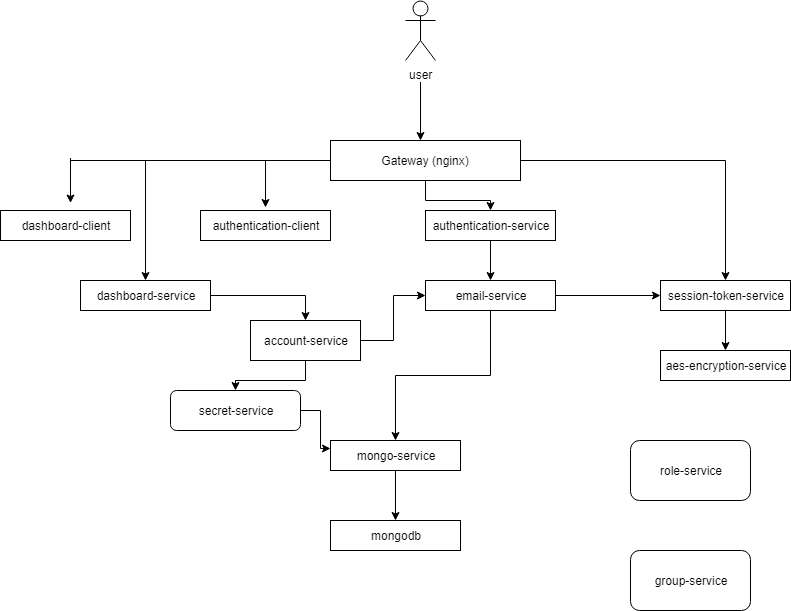

The diagram above was exported from draw.io. Its source (the exported page's mxGraphModel, read from the mxfile embedded in the PNG):
<mxGraphModel dx="1394" dy="747" grid="1" gridSize="10" guides="1" tooltips="1" connect="1" arrows="1" fold="1" page="1" pageScale="1" pageWidth="850" pageHeight="1100" math="0" shadow="0">
  <root>
    <mxCell id="0" />
    <mxCell id="1" parent="0" />
    <mxCell id="XwSGTYhG0TsumTrJZ4eG-4" value="" style="edgeStyle=orthogonalEdgeStyle;rounded=0;orthogonalLoop=1;jettySize=auto;html=1;" edge="1" parent="1">
      <mxGeometry relative="1" as="geometry">
        <mxPoint x="430" y="80" as="sourcePoint" />
        <mxPoint x="430" y="140" as="targetPoint" />
      </mxGeometry>
    </mxCell>
    <mxCell id="XwSGTYhG0TsumTrJZ4eG-2" value="user" style="shape=umlActor;verticalLabelPosition=bottom;labelBackgroundColor=#ffffff;verticalAlign=top;html=1;outlineConnect=0;" vertex="1" parent="1">
      <mxGeometry x="415" width="30" height="60" as="geometry" />
    </mxCell>
    <mxCell id="XwSGTYhG0TsumTrJZ4eG-22" style="edgeStyle=orthogonalEdgeStyle;rounded=0;orthogonalLoop=1;jettySize=auto;html=1;entryX=0.5;entryY=0;entryDx=0;entryDy=0;" edge="1" parent="1" source="XwSGTYhG0TsumTrJZ4eG-6" target="XwSGTYhG0TsumTrJZ4eG-10">
      <mxGeometry relative="1" as="geometry" />
    </mxCell>
    <mxCell id="XwSGTYhG0TsumTrJZ4eG-23" style="edgeStyle=orthogonalEdgeStyle;rounded=0;orthogonalLoop=1;jettySize=auto;html=1;entryX=0.5;entryY=0;entryDx=0;entryDy=0;" edge="1" parent="1" source="XwSGTYhG0TsumTrJZ4eG-6" target="XwSGTYhG0TsumTrJZ4eG-9">
      <mxGeometry relative="1" as="geometry" />
    </mxCell>
    <mxCell id="XwSGTYhG0TsumTrJZ4eG-29" style="edgeStyle=orthogonalEdgeStyle;rounded=0;orthogonalLoop=1;jettySize=auto;html=1;" edge="1" parent="1" source="XwSGTYhG0TsumTrJZ4eG-6" target="XwSGTYhG0TsumTrJZ4eG-11">
      <mxGeometry relative="1" as="geometry" />
    </mxCell>
    <mxCell id="XwSGTYhG0TsumTrJZ4eG-6" value="Gateway (nginx)" style="rounded=0;whiteSpace=wrap;html=1;" vertex="1" parent="1">
      <mxGeometry x="340" y="140" width="190" height="40" as="geometry" />
    </mxCell>
    <mxCell id="XwSGTYhG0TsumTrJZ4eG-7" value="dashboard-client" style="rounded=0;whiteSpace=wrap;html=1;" vertex="1" parent="1">
      <mxGeometry x="10" y="210" width="130" height="30" as="geometry" />
    </mxCell>
    <mxCell id="XwSGTYhG0TsumTrJZ4eG-8" value="authentication-client" style="rounded=0;whiteSpace=wrap;html=1;" vertex="1" parent="1">
      <mxGeometry x="210" y="210" width="130" height="30" as="geometry" />
    </mxCell>
    <mxCell id="XwSGTYhG0TsumTrJZ4eG-24" style="edgeStyle=orthogonalEdgeStyle;rounded=0;orthogonalLoop=1;jettySize=auto;html=1;entryX=0.5;entryY=0;entryDx=0;entryDy=0;" edge="1" parent="1" source="XwSGTYhG0TsumTrJZ4eG-9" target="XwSGTYhG0TsumTrJZ4eG-12">
      <mxGeometry relative="1" as="geometry" />
    </mxCell>
    <mxCell id="XwSGTYhG0TsumTrJZ4eG-9" value="authentication-service" style="rounded=0;whiteSpace=wrap;html=1;" vertex="1" parent="1">
      <mxGeometry x="435" y="210" width="130" height="30" as="geometry" />
    </mxCell>
    <mxCell id="XwSGTYhG0TsumTrJZ4eG-26" style="edgeStyle=orthogonalEdgeStyle;rounded=0;orthogonalLoop=1;jettySize=auto;html=1;" edge="1" parent="1" source="XwSGTYhG0TsumTrJZ4eG-10" target="XwSGTYhG0TsumTrJZ4eG-15">
      <mxGeometry relative="1" as="geometry" />
    </mxCell>
    <mxCell id="XwSGTYhG0TsumTrJZ4eG-10" value="session-token-service" style="rounded=0;whiteSpace=wrap;html=1;" vertex="1" parent="1">
      <mxGeometry x="670" y="280" width="130" height="30" as="geometry" />
    </mxCell>
    <mxCell id="XwSGTYhG0TsumTrJZ4eG-32" style="edgeStyle=orthogonalEdgeStyle;rounded=0;orthogonalLoop=1;jettySize=auto;html=1;" edge="1" parent="1" source="XwSGTYhG0TsumTrJZ4eG-11" target="XwSGTYhG0TsumTrJZ4eG-30">
      <mxGeometry relative="1" as="geometry" />
    </mxCell>
    <mxCell id="XwSGTYhG0TsumTrJZ4eG-11" value="dashboard-service" style="rounded=0;whiteSpace=wrap;html=1;" vertex="1" parent="1">
      <mxGeometry x="90" y="280" width="130" height="30" as="geometry" />
    </mxCell>
    <mxCell id="XwSGTYhG0TsumTrJZ4eG-27" style="edgeStyle=orthogonalEdgeStyle;rounded=0;orthogonalLoop=1;jettySize=auto;html=1;" edge="1" parent="1" source="XwSGTYhG0TsumTrJZ4eG-12" target="XwSGTYhG0TsumTrJZ4eG-10">
      <mxGeometry relative="1" as="geometry" />
    </mxCell>
    <mxCell id="XwSGTYhG0TsumTrJZ4eG-28" style="edgeStyle=orthogonalEdgeStyle;rounded=0;orthogonalLoop=1;jettySize=auto;html=1;entryX=0.5;entryY=0;entryDx=0;entryDy=0;" edge="1" parent="1" source="XwSGTYhG0TsumTrJZ4eG-12" target="XwSGTYhG0TsumTrJZ4eG-13">
      <mxGeometry relative="1" as="geometry" />
    </mxCell>
    <mxCell id="XwSGTYhG0TsumTrJZ4eG-12" value="email-service" style="rounded=0;whiteSpace=wrap;html=1;" vertex="1" parent="1">
      <mxGeometry x="435" y="280" width="130" height="30" as="geometry" />
    </mxCell>
    <mxCell id="XwSGTYhG0TsumTrJZ4eG-25" style="edgeStyle=orthogonalEdgeStyle;rounded=0;orthogonalLoop=1;jettySize=auto;html=1;" edge="1" parent="1" source="XwSGTYhG0TsumTrJZ4eG-13" target="XwSGTYhG0TsumTrJZ4eG-14">
      <mxGeometry relative="1" as="geometry" />
    </mxCell>
    <mxCell id="XwSGTYhG0TsumTrJZ4eG-13" value="mongo-service" style="rounded=0;whiteSpace=wrap;html=1;" vertex="1" parent="1">
      <mxGeometry x="340" y="440" width="130" height="30" as="geometry" />
    </mxCell>
    <mxCell id="XwSGTYhG0TsumTrJZ4eG-14" value="mongodb" style="rounded=0;whiteSpace=wrap;html=1;" vertex="1" parent="1">
      <mxGeometry x="340" y="520" width="130" height="30" as="geometry" />
    </mxCell>
    <mxCell id="XwSGTYhG0TsumTrJZ4eG-15" value="aes-encryption-service" style="rounded=0;whiteSpace=wrap;html=1;" vertex="1" parent="1">
      <mxGeometry x="670" y="350" width="130" height="30" as="geometry" />
    </mxCell>
    <mxCell id="XwSGTYhG0TsumTrJZ4eG-16" value="" style="endArrow=classic;html=1;" edge="1" parent="1">
      <mxGeometry width="50" height="50" relative="1" as="geometry">
        <mxPoint x="80" y="157.5" as="sourcePoint" />
        <mxPoint x="80" y="202.5" as="targetPoint" />
      </mxGeometry>
    </mxCell>
    <mxCell id="XwSGTYhG0TsumTrJZ4eG-17" value="" style="endArrow=none;html=1;" edge="1" parent="1">
      <mxGeometry width="50" height="50" relative="1" as="geometry">
        <mxPoint x="80" y="160" as="sourcePoint" />
        <mxPoint x="340" y="160" as="targetPoint" />
      </mxGeometry>
    </mxCell>
    <mxCell id="XwSGTYhG0TsumTrJZ4eG-21" value="" style="endArrow=classic;html=1;" edge="1" parent="1">
      <mxGeometry width="50" height="50" relative="1" as="geometry">
        <mxPoint x="275" y="160" as="sourcePoint" />
        <mxPoint x="275" y="207" as="targetPoint" />
      </mxGeometry>
    </mxCell>
    <mxCell id="XwSGTYhG0TsumTrJZ4eG-33" style="edgeStyle=orthogonalEdgeStyle;rounded=0;orthogonalLoop=1;jettySize=auto;html=1;entryX=0;entryY=0.5;entryDx=0;entryDy=0;" edge="1" parent="1" source="XwSGTYhG0TsumTrJZ4eG-30" target="XwSGTYhG0TsumTrJZ4eG-12">
      <mxGeometry relative="1" as="geometry" />
    </mxCell>
    <mxCell id="XwSGTYhG0TsumTrJZ4eG-34" style="edgeStyle=orthogonalEdgeStyle;rounded=0;orthogonalLoop=1;jettySize=auto;html=1;" edge="1" parent="1" source="XwSGTYhG0TsumTrJZ4eG-30" target="XwSGTYhG0TsumTrJZ4eG-31">
      <mxGeometry relative="1" as="geometry" />
    </mxCell>
    <mxCell id="XwSGTYhG0TsumTrJZ4eG-30" value="account-service" style="rounded=0;whiteSpace=wrap;html=1;" vertex="1" parent="1">
      <mxGeometry x="260" y="320" width="110" height="40" as="geometry" />
    </mxCell>
    <mxCell id="XwSGTYhG0TsumTrJZ4eG-36" style="edgeStyle=orthogonalEdgeStyle;rounded=0;orthogonalLoop=1;jettySize=auto;html=1;entryX=0;entryY=0.25;entryDx=0;entryDy=0;" edge="1" parent="1" source="XwSGTYhG0TsumTrJZ4eG-31" target="XwSGTYhG0TsumTrJZ4eG-13">
      <mxGeometry relative="1" as="geometry" />
    </mxCell>
    <mxCell id="XwSGTYhG0TsumTrJZ4eG-31" value="secret-service" style="rounded=1;whiteSpace=wrap;html=1;" vertex="1" parent="1">
      <mxGeometry x="180" y="390" width="130" height="40" as="geometry" />
    </mxCell>
    <mxCell id="XwSGTYhG0TsumTrJZ4eG-37" value="role-service" style="rounded=1;whiteSpace=wrap;html=1;" vertex="1" parent="1">
      <mxGeometry x="640" y="440" width="120" height="60" as="geometry" />
    </mxCell>
    <mxCell id="XwSGTYhG0TsumTrJZ4eG-38" value="group-service" style="rounded=1;whiteSpace=wrap;html=1;" vertex="1" parent="1">
      <mxGeometry x="640" y="550" width="120" height="60" as="geometry" />
    </mxCell>
  </root>
</mxGraphModel>